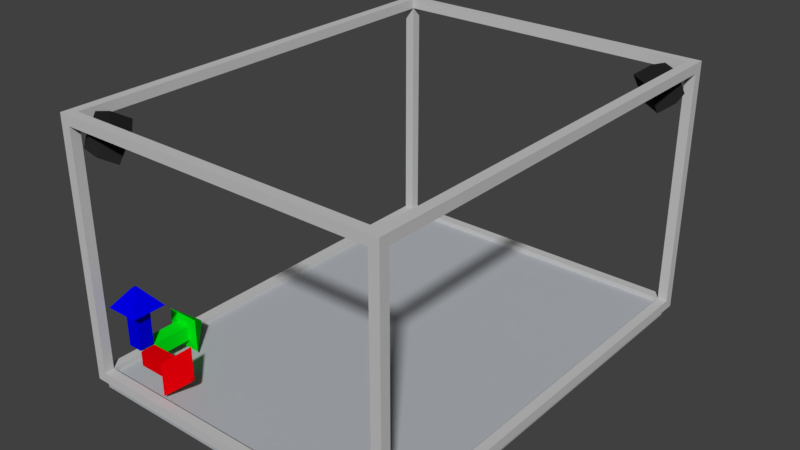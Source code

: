 # Source: room_test.blend  (saved by Blender 2.79.0; exported with 4.5.12 LTS)
import bpy
from mathutils import Matrix  # noqa: F401  (used for matrix-valued properties, if any)

bpy.ops.wm.read_factory_settings(use_empty=True)
scene = bpy.context.scene
scene.name = 'Scene'

# ---- collections
col_collection_1 = bpy.data.collections.new('Collection 1'); scene.collection.children.link(col_collection_1)
col_collection_2 = bpy.data.collections.new('Collection 2'); scene.collection.children.link(col_collection_2)
col_collection_2.hide_render = True
col_collection_2.hide_viewport = True

# ---- materials (node trees are filled in below, after node groups)
mat_black = bpy.data.materials.new('black')
mat_black.alpha_threshold = 0.0
mat_black.diffuse_color = (0.02038, 0.02038, 0.02038, 1.0)
mat_black.roughness = 0.5
mat_black.line_color = (0.0, 0.0, 0.0, 1.0)
mat_floor = bpy.data.materials.new('floor')
mat_floor.alpha_threshold = 0.0
mat_floor.diffuse_color = (0.4452, 0.4675, 0.4969, 1.0)
mat_floor.roughness = 0.5
mat_floor.line_color = (0.0, 0.0, 0.0, 1.0)
mat_cage = bpy.data.materials.new('cage')
mat_cage.alpha_threshold = 0.0
mat_cage.diffuse_color = (0.5596, 0.5596, 0.5596, 1.0)
mat_cage.roughness = 0.5
mat_cage.line_color = (0.0, 0.0, 0.0, 1.0)
mat_red = bpy.data.materials.new('red')
mat_red.alpha_threshold = 0.0
mat_red.diffuse_color = (0.8, 0.0, 0.002819, 1.0)
mat_red.roughness = 0.5
mat_red.line_color = (0.0, 0.0, 0.0, 1.0)
mat_blue = bpy.data.materials.new('blue')
mat_blue.alpha_threshold = 0.0
mat_blue.diffuse_color = (0.0002022, 0.0, 0.8, 1.0)
mat_blue.roughness = 0.5
mat_blue.line_color = (0.0, 0.0, 0.0, 1.0)
mat_green = bpy.data.materials.new('green')
mat_green.alpha_threshold = 0.0
mat_green.diffuse_color = (0.0, 0.8, 0.007979, 1.0)
mat_green.roughness = 0.5
mat_green.line_color = (0.0, 0.0, 0.0, 1.0)
mat_material = bpy.data.materials.new('Material')
mat_material.alpha_threshold = 0.0
mat_material.diffuse_color = (0.8, 0.0, 0.00618, 1.0)
mat_material.roughness = 0.5

# ---- material node trees
mat_blue.use_nodes = True; mat_blue.node_tree.nodes.clear()
_N = mat_blue.node_tree.nodes; _L = mat_blue.node_tree.links
n0 = _N.new('ShaderNodeOutputMaterial'); n0.name = 'Material Output'; n0.location = (300, 300)
n1 = _N.new('ShaderNodeBsdfDiffuse'); n1.name = 'Diffuse BSDF'; n1.location = (10, 300)
n1.inputs[0].default_value = (0.0002022, 0.0, 0.8, 1.0)
_L.new(n1.outputs[0], n0.inputs[0])
n0.is_active_output = True
mat_material.use_nodes = True; mat_material.node_tree.nodes.clear()
_N = mat_material.node_tree.nodes; _L = mat_material.node_tree.links
n0 = _N.new('ShaderNodeOutputMaterial'); n0.name = 'Material Output'; n0.location = (300, 300)
n1 = _N.new('ShaderNodeBsdfDiffuse'); n1.name = 'Diffuse BSDF'; n1.location = (10, 300)
n1.inputs[0].default_value = (0.8, 0.003957, 0.0, 1.0)
_L.new(n1.outputs[0], n0.inputs[0])
n0.is_active_output = True

# ---- world
world_world = bpy.data.worlds.new('World'); scene.world = world_world
world_world.color = (0.05088, 0.05088, 0.05088)
world_world.use_sun_shadow = False
world_world.sun_shadow_jitter_overblur = 0.0
world_world.cycles.sampling_method = 'MANUAL'

# ---- meshes
me_cube_006 = bpy.data.meshes.new('Cube.006')
me_cube_006.from_pydata([(-0.6165, -0.463, -0.463), (-0.6165, -0.463, 0.463), (-0.6165, 0.463, -0.463), (-0.6165, 0.463, 0.463), (0.5428, -0.5796, -0.5796), (0.5428, -0.5796, 0.5796), (0.5428, 0.5796, -0.5796), (0.5428, 0.5796, 0.5796), (-0.1892, 0.5796, -0.5796), (-0.1892, 0.5796, 0.5796), (-0.1892, -0.5796, -0.5796), (-0.1892, -0.5796, 0.5796)], [], [(0, 1, 3, 2), (8, 9, 7, 6), (6, 7, 5, 4), (10, 11, 1, 0), (8, 6, 4, 10), (9, 3, 1, 11), (7, 9, 11, 5), (2, 8, 10, 0), (4, 5, 11, 10), (2, 3, 9, 8)])
me_cube_006.materials.append(mat_black)
me_cube_006.use_remesh_preserve_volume = False
me_cube_006.use_remesh_preserve_attributes = False
me_cube_006.use_mirror_vertex_groups = False
me_cube_006.update()
me_cube_005 = bpy.data.meshes.new('Cube.005')
me_cube_005.from_pydata([(-2.317, -1.737, -0.1598), (-2.317, -1.737, 0.0), (-2.317, 1.754, -0.1598), (-2.317, 1.754, 0.0), (2.325, -1.737, -0.1598), (2.325, -1.737, 0.0), (2.325, 1.754, -0.1598), (2.325, 1.754, 0.0)], [], [(0, 1, 3, 2), (2, 3, 7, 6), (6, 7, 5, 4), (4, 5, 1, 0), (2, 6, 4, 0), (7, 3, 1, 5)])
me_cube_005.materials.append(mat_floor)
me_cube_005.use_remesh_preserve_volume = False
me_cube_005.use_remesh_preserve_attributes = False
me_cube_005.use_mirror_vertex_groups = False
me_cube_005.update()
me_cube = bpy.data.meshes.new('Cube')
me_cube.from_pydata([(-7.349, -5.56, 1.58), (-7.349, -5.56, 1.905), (-7.349, -5.235, 1.58), (-7.349, -5.235, 1.905), (-7.024, -5.56, 1.58), (-7.024, -5.56, 1.905), (-7.024, -5.235, 1.58), (-7.024, -5.235, 1.905), (0.0, -5.235, 1.905), (0.0, -5.235, 1.58), (0.0, -5.56, 1.58), (0.0, -5.56, 1.905), (-7.349, 4.768e-07, 1.905), (-7.349, 4.768e-07, 1.58), (-7.024, 4.768e-07, 1.58), (-7.024, 4.768e-07, 1.905), (-7.349, -5.56, 9.758), (-7.349, -5.56, 10.08), (-7.349, -5.235, 9.758), (-7.349, -5.235, 10.08), (-7.024, -5.56, 9.758), (-7.024, -5.56, 10.08), (-7.024, -5.235, 9.758), (-7.024, -5.235, 10.08), (0.0, -5.235, 10.08), (0.0, -5.235, 9.758), (0.0, -5.56, 9.758), (0.0, -5.56, 10.08), (-7.349, 4.768e-07, 10.08), (-7.349, 4.768e-07, 9.758), (-7.024, 4.768e-07, 9.758), (-7.024, 4.768e-07, 10.08)], [], [(0, 1, 3, 2), (3, 7, 15, 12), (5, 4, 10, 11), (4, 5, 1, 0), (2, 6, 4, 0), (3, 18, 22, 7), (4, 6, 9, 10), (7, 5, 11, 8), (6, 7, 8, 9), (2, 3, 12, 13), (7, 6, 14, 15), (6, 2, 13, 14), (1, 16, 18, 3), (17, 21, 23, 19), (7, 22, 20, 5), (16, 1, 5, 20), (16, 17, 19, 18), (19, 23, 31, 28), (21, 20, 26, 27), (20, 21, 17, 16), (20, 22, 25, 26), (23, 21, 27, 24), (22, 23, 24, 25), (18, 19, 28, 29), (23, 22, 30, 31), (22, 18, 29, 30)])
me_cube.materials.append(mat_cage)
me_cube.use_remesh_preserve_volume = False
me_cube.use_remesh_preserve_attributes = False
me_cube.use_mirror_vertex_groups = False
me_cube.update()
me_cube_004 = bpy.data.meshes.new('Cube.004')
me_cube_004.from_pydata([(-0.4269, -1.994, -0.4269), (-0.4269, -1.994, 0.4269), (-0.1044, 1.427, -0.1044), (-0.1044, 1.427, 0.1044), (0.4269, -1.994, -0.4269), (0.4269, -1.994, 0.4269), (0.1044, 1.427, -0.1044), (0.1044, 1.427, 0.1044), (-0.9836, 0.3074, -0.9836), (-0.9836, 0.3074, 0.9836), (0.9836, 0.3074, -0.9836), (0.9836, 0.3074, 0.9836), (-0.4269, 0.2595, -0.4269), (0.4269, 0.2595, 0.4269), (-0.4269, 0.2595, 0.4269), (0.4269, 0.2595, -0.4269)], [], [(8, 9, 3, 2), (2, 3, 7, 6), (15, 13, 5, 4), (4, 5, 1, 0), (12, 15, 4, 0), (13, 14, 1, 5), (7, 3, 9, 11), (2, 6, 10, 8), (6, 7, 11, 10), (12, 14, 9, 8), (0, 1, 14, 12), (11, 9, 14, 13), (8, 10, 15, 12), (10, 11, 13, 15)])
me_cube_004.materials.append(mat_red)
me_cube_004.use_remesh_preserve_volume = False
me_cube_004.use_remesh_preserve_attributes = False
me_cube_004.use_mirror_vertex_groups = False
me_cube_004.update()
me_cube_003 = bpy.data.meshes.new('Cube.003')
me_cube_003.from_pydata([(-0.4269, -1.994, -0.4269), (-0.4269, -1.994, 0.4269), (-0.1044, 1.427, -0.1044), (-0.1044, 1.427, 0.1044), (0.4269, -1.994, -0.4269), (0.4269, -1.994, 0.4269), (0.1044, 1.427, -0.1044), (0.1044, 1.427, 0.1044), (-0.9836, 0.3074, -0.9836), (-0.9836, 0.3074, 0.9836), (0.9836, 0.3074, -0.9836), (0.9836, 0.3074, 0.9836), (-0.4269, 0.2595, -0.4269), (0.4269, 0.2595, 0.4269), (-0.4269, 0.2595, 0.4269), (0.4269, 0.2595, -0.4269)], [], [(8, 9, 3, 2), (2, 3, 7, 6), (15, 13, 5, 4), (4, 5, 1, 0), (12, 15, 4, 0), (13, 14, 1, 5), (7, 3, 9, 11), (2, 6, 10, 8), (6, 7, 11, 10), (12, 14, 9, 8), (0, 1, 14, 12), (11, 9, 14, 13), (8, 10, 15, 12), (10, 11, 13, 15)])
me_cube_003.materials.append(mat_blue)
me_cube_003.use_remesh_preserve_volume = False
me_cube_003.use_remesh_preserve_attributes = False
me_cube_003.use_mirror_vertex_groups = False
me_cube_003.update()
me_cube_002 = bpy.data.meshes.new('Cube.002')
me_cube_002.from_pydata([(-0.4269, -1.994, -0.4269), (-0.4269, -1.994, 0.4269), (-0.1044, 1.427, -0.1044), (-0.1044, 1.427, 0.1044), (0.4269, -1.994, -0.4269), (0.4269, -1.994, 0.4269), (0.1044, 1.427, -0.1044), (0.1044, 1.427, 0.1044), (-0.9836, 0.3074, -0.9836), (-0.9836, 0.3074, 0.9836), (0.9836, 0.3074, -0.9836), (0.9836, 0.3074, 0.9836), (-0.4269, 0.2595, -0.4269), (0.4269, 0.2595, 0.4269), (-0.4269, 0.2595, 0.4269), (0.4269, 0.2595, -0.4269)], [], [(8, 9, 3, 2), (2, 3, 7, 6), (15, 13, 5, 4), (4, 5, 1, 0), (12, 15, 4, 0), (13, 14, 1, 5), (7, 3, 9, 11), (2, 6, 10, 8), (6, 7, 11, 10), (12, 14, 9, 8), (0, 1, 14, 12), (11, 9, 14, 13), (8, 10, 15, 12), (10, 11, 13, 15)])
me_cube_002.materials.append(mat_green)
me_cube_002.use_remesh_preserve_volume = False
me_cube_002.use_remesh_preserve_attributes = False
me_cube_002.use_mirror_vertex_groups = False
me_cube_002.update()
me_plane = bpy.data.meshes.new('Plane')
me_plane.from_pydata([(-1.0, -1.0, 0.0), (1.0, -1.0, 0.0), (-1.0, 1.0, 0.0), (1.0, 1.0, 0.0), (-1.0, 1.0, 1.647), (-1.0, -1.0, 1.647), (1.0, -1.0, 1.647), (1.0, 1.0, 1.647)], [], [(0, 2, 3, 1), (5, 6, 7, 4), (3, 2, 4, 7), (0, 1, 6, 5), (1, 3, 7, 6), (2, 0, 5, 4)])
me_plane.materials.append(mat_material)
me_plane.use_remesh_preserve_volume = False
me_plane.use_remesh_preserve_attributes = False
me_plane.use_mirror_vertex_groups = False
me_plane.update()

# ---- objects
ob_origin = bpy.data.objects.new('origin', None)
ob_base_station_1_001 = bpy.data.objects.new('base_station_1.001', me_cube_006)
ob_base_station_1 = bpy.data.objects.new('base_station_1', me_cube_006)
ob_floor = bpy.data.objects.new('floor', me_cube_005)
ob_cage = bpy.data.objects.new('cage', me_cube)
ob_x = bpy.data.objects.new('x', me_cube_004)
ob_z = bpy.data.objects.new('z', me_cube_003)
ob_y = bpy.data.objects.new('y', me_cube_002)
ob_room_volume = bpy.data.objects.new('room_volume', me_plane)

# ---- transforms, parenting, visibility, modifiers, constraints
ob_origin.location = (0.0, 0.0, 2.98e-08)
ob_origin.rotation_euler = (0.0, -0.0, 1.571)
ob_origin.empty_image_offset = (0.0, 0.0)
ob_origin.lineart.crease_threshold = 0.0
ob_base_station_1_001.parent = ob_origin
ob_base_station_1_001.location = (2.079, -1.533, 2.465)
ob_base_station_1_001.rotation_euler = (0.0, 0.4363, -3.788)
ob_base_station_1_001.scale = (0.2799, 0.2799, 0.2799)
ob_base_station_1_001.lineart.crease_threshold = 0.0
ob_base_station_1.parent = ob_origin
ob_base_station_1.location = (-2.102, 1.534, 2.465)
ob_base_station_1.rotation_euler = (0.0, 0.4363, -0.6798)
ob_base_station_1.scale = (0.2799, 0.2799, 0.2799)
ob_base_station_1.lineart.crease_threshold = 0.0
ob_floor.parent = ob_origin
ob_floor.location = (0.0, 0.0, 0.0)
ob_floor.lineart.crease_threshold = 0.0
ob_cage.parent = ob_origin
ob_cage.location = (2.384e-07, 2.384e-07, -0.5601)
ob_cage.scale = (0.3238, 0.3238, 0.3238)
ob_cage.lineart.crease_threshold = 0.0
_m = ob_cage.modifiers.new('Mirror', 'MIRROR')
_m.use_axis = (True, True, False)
_m.use_clip = True
_m.mirror_object = ob_origin
ob_x.parent = ob_origin
ob_x.matrix_parent_inverse = Matrix(((-4.371e-08, 1.0, 0.0, 0.0), (-1.0, -4.371e-08, 0.0, 0.0), (0.0, 0.0, 1.0, -2.98e-08), (0.0, 0.0, 0.0, 1.0)))
ob_x.location = (-1.03, -2.069, 0.2335)
ob_x.rotation_euler = (1.571, 1.571, 0.0)
ob_x.scale = (0.1851, 0.1851, 0.1851)
ob_x.lineart.crease_threshold = 0.0
ob_z.parent = ob_origin
ob_z.matrix_parent_inverse = Matrix(((-4.371e-08, 1.0, 0.0, 0.0), (-1.0, -4.371e-08, 0.0, 0.0), (0.0, 0.0, 1.0, -2.98e-08), (0.0, 0.0, 0.0, 1.0)))
ob_z.location = (-1.484, -2.069, 0.686)
ob_z.rotation_euler = (1.571, -0.0, 0.0)
ob_z.scale = (0.1851, 0.1851, 0.1851)
ob_z.lineart.crease_threshold = 0.0
ob_y.parent = ob_origin
ob_y.matrix_parent_inverse = Matrix(((-4.371e-08, 1.0, 0.0, 0.0), (-1.0, -4.371e-08, 0.0, 0.0), (0.0, 0.0, 1.0, -2.98e-08), (0.0, 0.0, 0.0, 1.0)))
ob_y.location = (-1.484, -1.616, 0.2328)
ob_y.scale = (0.1851, 0.1851, 0.1851)
ob_y.lineart.crease_threshold = 0.0
ob_room_volume.location = (0.0, 0.0, 0.6116)
ob_room_volume.rotation_euler = (0.0, -0.0, 1.571)
ob_room_volume.scale = (2.28, 1.7, 1.554)
ob_room_volume.lineart.crease_threshold = 0.0

# ---- collection membership
col_collection_1.objects.link(ob_origin)
col_collection_1.objects.link(ob_base_station_1_001)
col_collection_1.objects.link(ob_base_station_1)
col_collection_1.objects.link(ob_floor)
col_collection_1.objects.link(ob_cage)
col_collection_1.objects.link(ob_x)
col_collection_1.objects.link(ob_z)
col_collection_1.objects.link(ob_y)
col_collection_2.objects.link(ob_room_volume)

# ---- scene / render settings (as saved in the file)
scene.frame_start = 1; scene.frame_end = 250; scene.frame_set(1)
scene.render.engine = 'CYCLES'
scene.render.resolution_percentage = 50
scene.render.dither_intensity = 0.0
scene.cycles.use_denoising = False
scene.cycles.samples = 128
scene.cycles.sampling_pattern = 'TABULATED_SOBOL'
scene.cycles.use_adaptive_sampling = False
scene.cycles.use_light_tree = False
scene.cycles.blur_glossy = 0.0
scene.cycles.sample_clamp_indirect = 0.0
scene.view_settings.view_transform = 'Standard'
bpy.context.view_layer.update()

# ---- added for rendering (the .blend has no active camera and no usable light): camera, sun
cam_auto = bpy.data.cameras.new('AutoCamera')
cam_auto.lens = 50.0
cam_auto.sensor_width = 36.0
cam_auto.clip_end = 1000.0
ob_auto_camera = bpy.data.objects.new('AutoCamera', cam_auto)
scene.collection.objects.link(ob_auto_camera)
ob_auto_camera.location = (6.12587, -7.35159, 6.17375)
ob_auto_camera.rotation_euler = (1.09748, -7.21219e-08, 0.694738)
scene.camera = ob_auto_camera
light_auto_sun = bpy.data.lights.new('AutoSun', 'SUN')
light_auto_sun.energy = 3.0
light_auto_sun.angle = 0.0523599
ob_auto_sun = bpy.data.objects.new('AutoSun', light_auto_sun)
scene.collection.objects.link(ob_auto_sun)
ob_auto_sun.rotation_euler = (0.872665, 0.174533, 0.523599)
bpy.context.view_layer.update()
